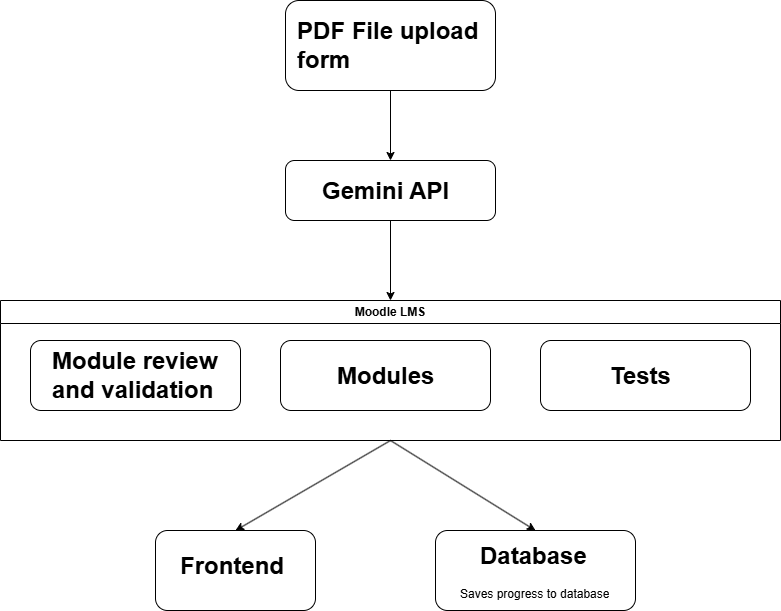

The diagram above was exported from draw.io. Its source (the exported page's mxGraphModel, read from the mxfile embedded in the PNG):
<mxGraphModel dx="998" dy="574" grid="1" gridSize="10" guides="1" tooltips="1" connect="1" arrows="1" fold="1" page="1" pageScale="1" pageWidth="850" pageHeight="1100" math="0" shadow="0">
  <root>
    <mxCell id="0" />
    <mxCell id="1" parent="0" />
    <mxCell id="dRCFXPjRZUhMSXOwIQho-1" value="" style="rounded=1;whiteSpace=wrap;html=1;" vertex="1" parent="1">
      <mxGeometry x="330" y="20" width="210" height="90" as="geometry" />
    </mxCell>
    <mxCell id="dRCFXPjRZUhMSXOwIQho-2" value="&lt;h1 style=&quot;margin-top: 0px;&quot;&gt;&lt;span style=&quot;background-color: transparent; color: light-dark(rgb(0, 0, 0), rgb(255, 255, 255));&quot;&gt;PDF File upload form&lt;/span&gt;&lt;/h1&gt;&lt;h1 style=&quot;margin-top: 0px;&quot;&gt;&lt;span style=&quot;font-size: 12px; font-weight: 400;&quot;&gt;&amp;nbsp;&lt;/span&gt;&lt;/h1&gt;" style="text;html=1;whiteSpace=wrap;overflow=hidden;rounded=0;" vertex="1" parent="1">
      <mxGeometry x="340" y="30" width="190" height="70" as="geometry" />
    </mxCell>
    <mxCell id="dRCFXPjRZUhMSXOwIQho-3" value="" style="rounded=1;whiteSpace=wrap;html=1;" vertex="1" parent="1">
      <mxGeometry x="330" y="180" width="210" height="60" as="geometry" />
    </mxCell>
    <mxCell id="dRCFXPjRZUhMSXOwIQho-4" value="&lt;h1 style=&quot;margin-top: 0px;&quot;&gt;Gemini API&lt;/h1&gt;&lt;p&gt;&amp;nbsp;&lt;/p&gt;" style="text;html=1;whiteSpace=wrap;overflow=hidden;rounded=0;" vertex="1" parent="1">
      <mxGeometry x="365" y="190" width="140" height="40" as="geometry" />
    </mxCell>
    <mxCell id="dRCFXPjRZUhMSXOwIQho-5" value="" style="rounded=1;whiteSpace=wrap;html=1;" vertex="1" parent="1">
      <mxGeometry x="75" y="360" width="210" height="70" as="geometry" />
    </mxCell>
    <mxCell id="dRCFXPjRZUhMSXOwIQho-6" value="&lt;h1 style=&quot;margin-top: 0px;&quot;&gt;Module review and validation&lt;/h1&gt;" style="text;html=1;whiteSpace=wrap;overflow=hidden;rounded=0;" vertex="1" parent="1">
      <mxGeometry x="95" y="360" width="180" height="70" as="geometry" />
    </mxCell>
    <mxCell id="dRCFXPjRZUhMSXOwIQho-7" value="" style="rounded=1;whiteSpace=wrap;html=1;" vertex="1" parent="1">
      <mxGeometry x="325" y="360" width="210" height="70" as="geometry" />
    </mxCell>
    <mxCell id="dRCFXPjRZUhMSXOwIQho-8" value="&lt;h1 style=&quot;margin-top: 0px;&quot;&gt;Modules&lt;/h1&gt;" style="text;html=1;whiteSpace=wrap;overflow=hidden;rounded=0;" vertex="1" parent="1">
      <mxGeometry x="380" y="375" width="100" height="40" as="geometry" />
    </mxCell>
    <mxCell id="dRCFXPjRZUhMSXOwIQho-9" value="" style="rounded=1;whiteSpace=wrap;html=1;" vertex="1" parent="1">
      <mxGeometry x="585" y="360" width="210" height="70" as="geometry" />
    </mxCell>
    <mxCell id="dRCFXPjRZUhMSXOwIQho-10" value="&lt;h1 style=&quot;margin-top: 0px;&quot;&gt;Tests&lt;/h1&gt;" style="text;html=1;whiteSpace=wrap;overflow=hidden;rounded=0;" vertex="1" parent="1">
      <mxGeometry x="652.5" y="375" width="75" height="40" as="geometry" />
    </mxCell>
    <mxCell id="dRCFXPjRZUhMSXOwIQho-11" value="Moodle LMS" style="swimlane;whiteSpace=wrap;html=1;" vertex="1" parent="1">
      <mxGeometry x="45" y="320" width="780" height="140" as="geometry" />
    </mxCell>
    <mxCell id="dRCFXPjRZUhMSXOwIQho-12" value="" style="endArrow=classic;html=1;rounded=0;entryX=0.5;entryY=0;entryDx=0;entryDy=0;exitX=0.5;exitY=1;exitDx=0;exitDy=0;" edge="1" parent="1" source="dRCFXPjRZUhMSXOwIQho-1" target="dRCFXPjRZUhMSXOwIQho-3">
      <mxGeometry width="50" height="50" relative="1" as="geometry">
        <mxPoint x="400" y="120" as="sourcePoint" />
        <mxPoint x="450" y="70" as="targetPoint" />
      </mxGeometry>
    </mxCell>
    <mxCell id="dRCFXPjRZUhMSXOwIQho-13" value="" style="endArrow=classic;html=1;rounded=0;entryX=0.5;entryY=0;entryDx=0;entryDy=0;exitX=0.5;exitY=1;exitDx=0;exitDy=0;" edge="1" parent="1" source="dRCFXPjRZUhMSXOwIQho-3" target="dRCFXPjRZUhMSXOwIQho-11">
      <mxGeometry width="50" height="50" relative="1" as="geometry">
        <mxPoint x="400" y="320" as="sourcePoint" />
        <mxPoint x="450" y="270" as="targetPoint" />
      </mxGeometry>
    </mxCell>
    <mxCell id="dRCFXPjRZUhMSXOwIQho-14" value="" style="rounded=1;whiteSpace=wrap;html=1;" vertex="1" parent="1">
      <mxGeometry x="200" y="550" width="160" height="80" as="geometry" />
    </mxCell>
    <mxCell id="dRCFXPjRZUhMSXOwIQho-15" value="&lt;h1 style=&quot;margin-top: 0px;&quot;&gt;&lt;span style=&quot;background-color: transparent; color: light-dark(rgb(0, 0, 0), rgb(255, 255, 255));&quot;&gt;Frontend&lt;/span&gt;&lt;span style=&quot;background-color: transparent; color: light-dark(rgb(0, 0, 0), rgb(255, 255, 255)); font-size: 12px; font-weight: normal;&quot;&gt;&amp;nbsp;&lt;/span&gt;&lt;/h1&gt;" style="text;html=1;whiteSpace=wrap;overflow=hidden;rounded=0;" vertex="1" parent="1">
      <mxGeometry x="222.5" y="565" width="120" height="50" as="geometry" />
    </mxCell>
    <mxCell id="dRCFXPjRZUhMSXOwIQho-17" value="" style="rounded=1;whiteSpace=wrap;html=1;" vertex="1" parent="1">
      <mxGeometry x="480" y="550" width="200" height="80" as="geometry" />
    </mxCell>
    <mxCell id="dRCFXPjRZUhMSXOwIQho-18" value="&lt;h1 style=&quot;margin-top: 0px;&quot;&gt;&amp;nbsp; &amp;nbsp;Database&lt;/h1&gt;&lt;p&gt;Saves progress to database&lt;/p&gt;" style="text;html=1;whiteSpace=wrap;overflow=hidden;rounded=0;" vertex="1" parent="1">
      <mxGeometry x="502.5" y="555" width="155" height="70" as="geometry" />
    </mxCell>
    <mxCell id="dRCFXPjRZUhMSXOwIQho-19" value="" style="endArrow=classic;html=1;rounded=0;entryX=0.5;entryY=0;entryDx=0;entryDy=0;exitX=0.5;exitY=1;exitDx=0;exitDy=0;" edge="1" parent="1" source="dRCFXPjRZUhMSXOwIQho-11" target="dRCFXPjRZUhMSXOwIQho-14">
      <mxGeometry width="50" height="50" relative="1" as="geometry">
        <mxPoint x="400" y="530" as="sourcePoint" />
        <mxPoint x="450" y="480" as="targetPoint" />
      </mxGeometry>
    </mxCell>
    <mxCell id="dRCFXPjRZUhMSXOwIQho-20" value="" style="endArrow=classic;html=1;rounded=0;entryX=0.5;entryY=0;entryDx=0;entryDy=0;exitX=0.5;exitY=1;exitDx=0;exitDy=0;" edge="1" parent="1" source="dRCFXPjRZUhMSXOwIQho-11" target="dRCFXPjRZUhMSXOwIQho-17">
      <mxGeometry width="50" height="50" relative="1" as="geometry">
        <mxPoint x="400" y="530" as="sourcePoint" />
        <mxPoint x="450" y="480" as="targetPoint" />
      </mxGeometry>
    </mxCell>
  </root>
</mxGraphModel>